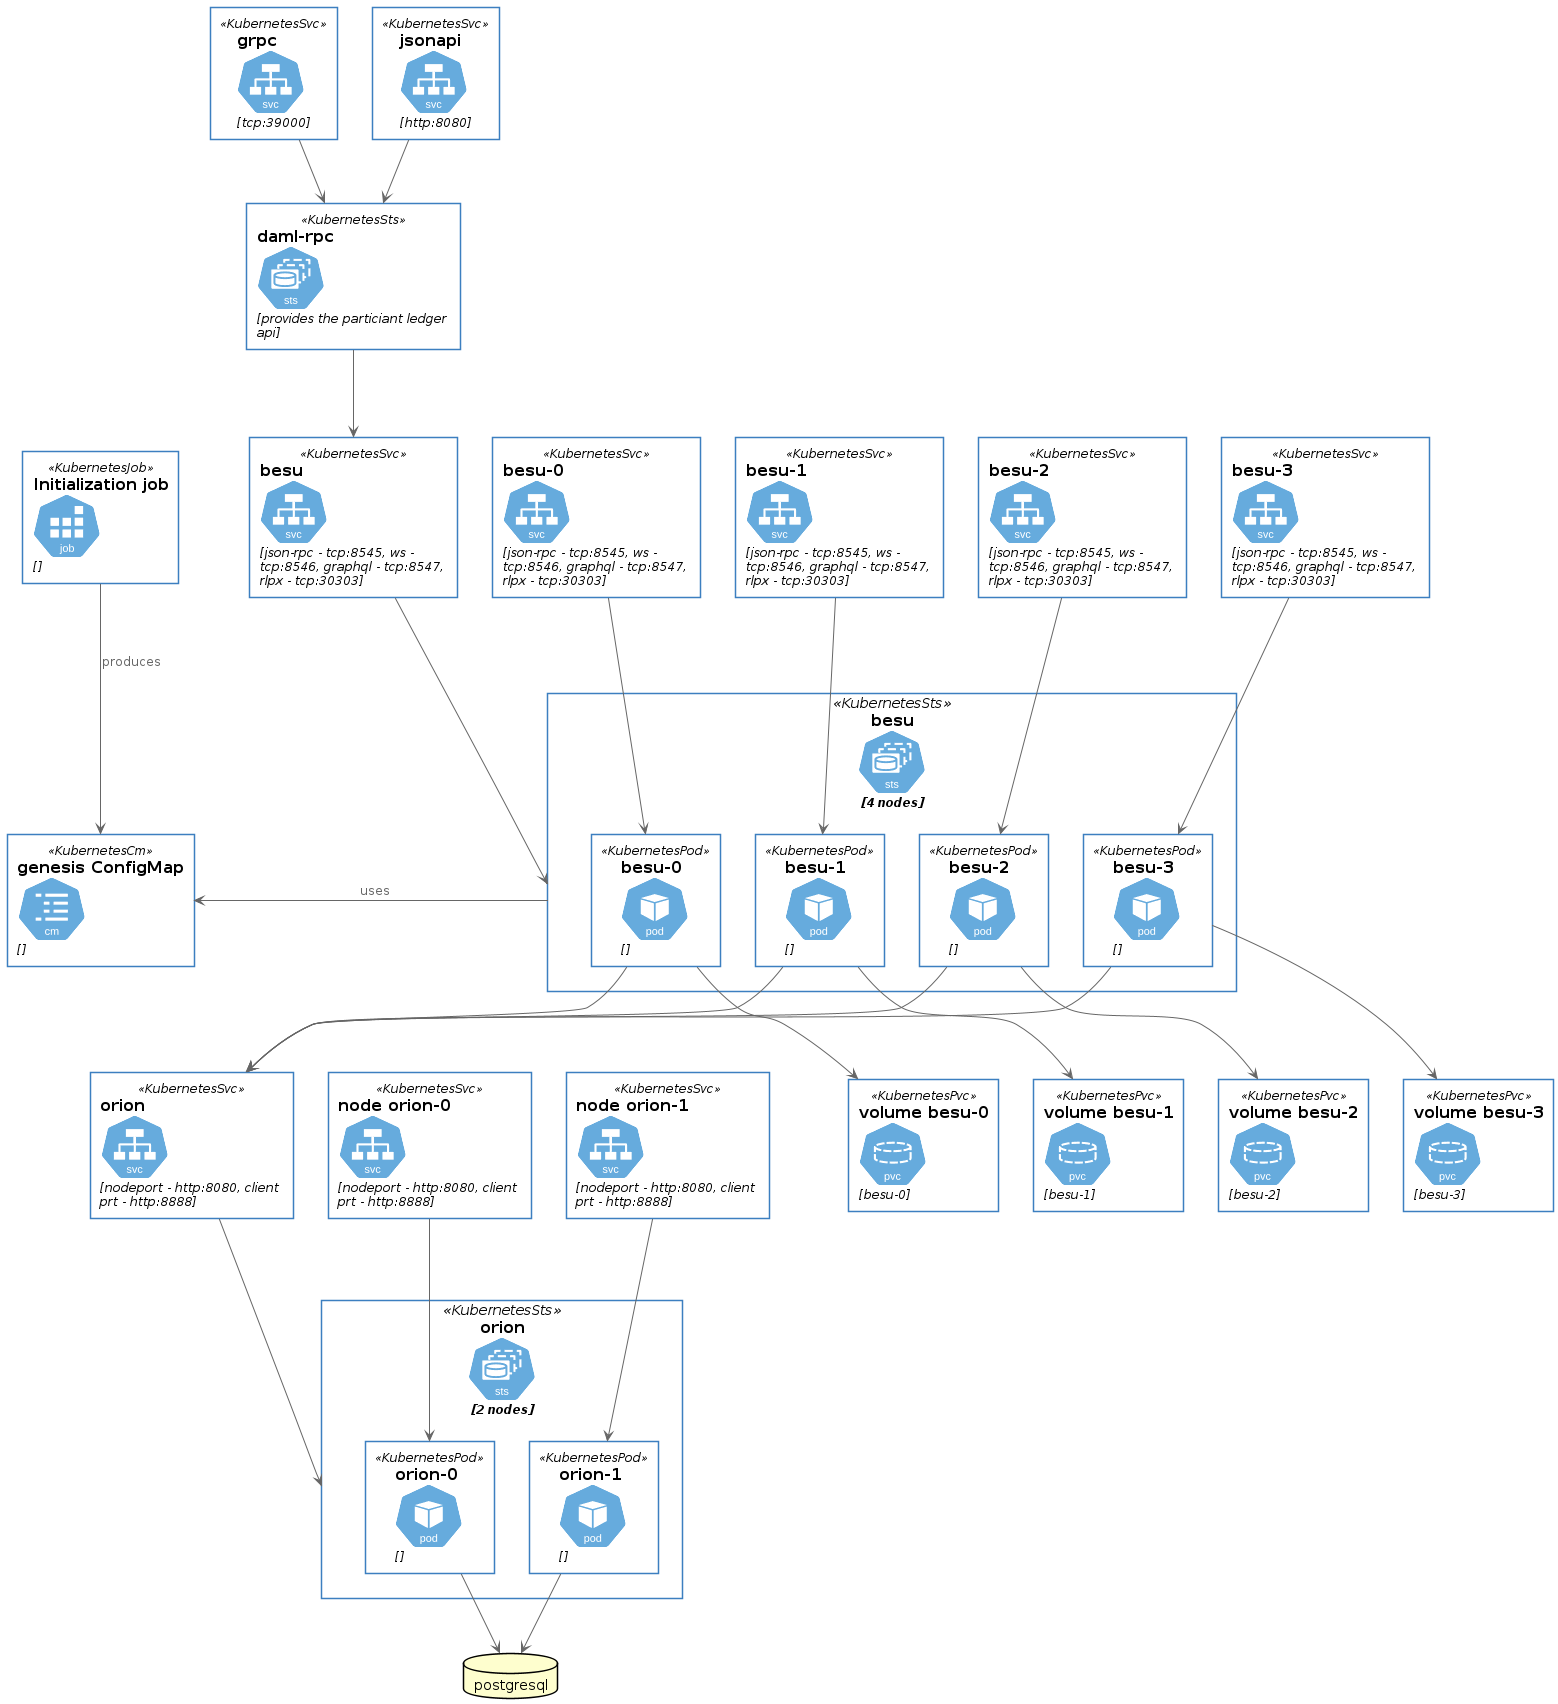

The diagram above was rendered by PlantUML. Its source (embedded in the PNG):
@startuml daml-on-besu-private-unboxed

' Kubernetes
!define KubernetesPuml https://raw.githubusercontent.com/dcasati/kubernetes-PlantUML/master/dist

!include KubernetesPuml/kubernetes_Common.puml
!include KubernetesPuml/kubernetes_Context.puml

!include KubernetesPuml/OSS/KubernetesDeploy.puml
!include KubernetesPuml/OSS/KubernetesSts.puml
!include KubernetesPuml/OSS/KubernetesSvc.puml
!include KubernetesPuml/OSS/KubernetesPvc.puml
!include KubernetesPuml/OSS/KubernetesPod.puml
!include KubernetesPuml/OSS/KubernetesCm.puml
!include KubernetesPuml/OSS/KubernetesJob.puml


!include daml-unboxed.plantuml
!include ../../besu/diagrams/besu-private-unboxed.plantuml
damlrpc --> besusvc

@enduml